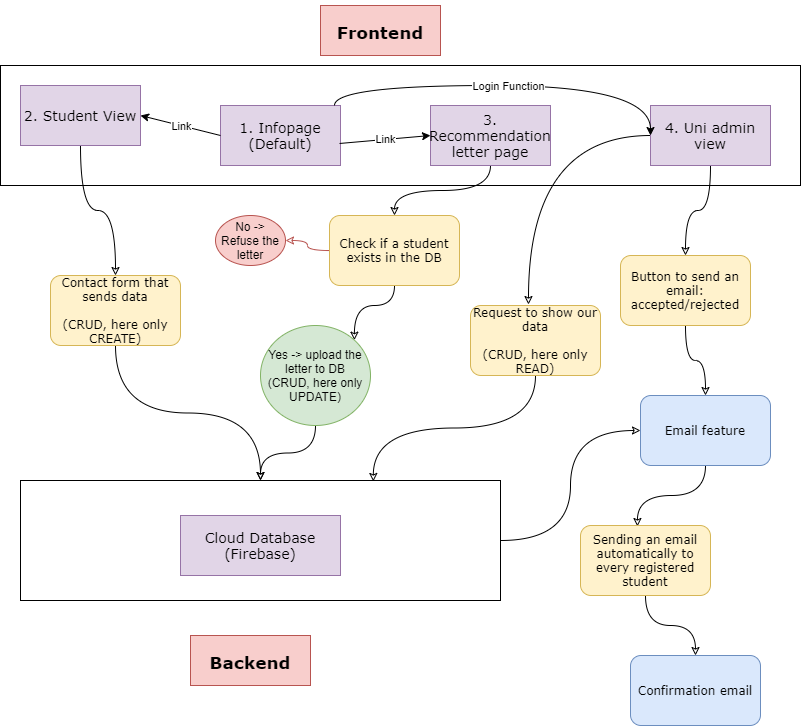

The diagram above was exported from draw.io. Its source (the exported page's mxGraphModel, read from the mxfile embedded in the PNG):
<mxGraphModel dx="1422" dy="762" grid="1" gridSize="10" guides="1" tooltips="1" connect="1" arrows="1" fold="1" page="1" pageScale="1" pageWidth="827" pageHeight="1169" background="none" math="0" shadow="0">
  <root>
    <mxCell id="0" />
    <mxCell id="1" parent="0" />
    <mxCell id="4c7r9AwQxcKQYvz_efVu-1" value="" style="rounded=0;whiteSpace=wrap;html=1;" parent="1" vertex="1">
      <mxGeometry x="20" y="110" width="800" height="120" as="geometry" />
    </mxCell>
    <mxCell id="4c7r9AwQxcKQYvz_efVu-2" value="&lt;font style=&quot;font-size: 14px&quot; face=&quot;Verdana&quot;&gt;1. Infopage (Default)&lt;/font&gt;" style="rounded=0;whiteSpace=wrap;html=1;fillColor=#e1d5e7;strokeColor=#9673a6;" parent="1" vertex="1">
      <mxGeometry x="240" y="150" width="120" height="60" as="geometry" />
    </mxCell>
    <mxCell id="JiWOdnpsjRiu5lOtAEqk-3" style="edgeStyle=orthogonalEdgeStyle;curved=1;rounded=0;orthogonalLoop=1;jettySize=auto;html=1;endArrow=classic;endFill=0;entryX=0.5;entryY=0;entryDx=0;entryDy=0;" parent="1" source="4c7r9AwQxcKQYvz_efVu-3" target="JiWOdnpsjRiu5lOtAEqk-7" edge="1">
      <mxGeometry relative="1" as="geometry">
        <mxPoint x="315" y="300" as="targetPoint" />
      </mxGeometry>
    </mxCell>
    <mxCell id="4c7r9AwQxcKQYvz_efVu-3" value="&lt;font face=&quot;Verdana&quot; style=&quot;font-size: 14px&quot;&gt;2. Student View&lt;/font&gt;" style="rounded=0;whiteSpace=wrap;html=1;fillColor=#e1d5e7;strokeColor=#9673a6;" parent="1" vertex="1">
      <mxGeometry x="40" y="130" width="120" height="60" as="geometry" />
    </mxCell>
    <mxCell id="JiWOdnpsjRiu5lOtAEqk-6" style="edgeStyle=orthogonalEdgeStyle;curved=1;rounded=0;orthogonalLoop=1;jettySize=auto;html=1;entryX=0.446;entryY=-0.014;entryDx=0;entryDy=0;endArrow=classic;endFill=0;entryPerimeter=0;" parent="1" source="4c7r9AwQxcKQYvz_efVu-4" target="JiWOdnpsjRiu5lOtAEqk-9" edge="1">
      <mxGeometry relative="1" as="geometry" />
    </mxCell>
    <mxCell id="JiWOdnpsjRiu5lOtAEqk-17" style="edgeStyle=orthogonalEdgeStyle;curved=1;rounded=0;orthogonalLoop=1;jettySize=auto;html=1;endArrow=classic;endFill=0;entryX=0.5;entryY=0;entryDx=0;entryDy=0;" parent="1" source="4c7r9AwQxcKQYvz_efVu-4" edge="1" target="JiWOdnpsjRiu5lOtAEqk-18">
      <mxGeometry relative="1" as="geometry">
        <mxPoint x="690" y="270" as="targetPoint" />
      </mxGeometry>
    </mxCell>
    <mxCell id="4c7r9AwQxcKQYvz_efVu-4" value="&lt;font style=&quot;font-size: 14px&quot; face=&quot;Verdana&quot;&gt;4. Uni admin view&lt;/font&gt;" style="rounded=0;whiteSpace=wrap;html=1;fillColor=#e1d5e7;strokeColor=#9673a6;" parent="1" vertex="1">
      <mxGeometry x="670" y="150" width="120" height="60" as="geometry" />
    </mxCell>
    <mxCell id="4c7r9AwQxcKQYvz_efVu-5" value="&lt;h1&gt;&lt;font style=&quot;font-size: 17px&quot; face=&quot;Verdana&quot;&gt;Frontend&lt;/font&gt;&lt;/h1&gt;" style="text;html=1;strokeColor=#b85450;fillColor=#f8cecc;align=center;verticalAlign=middle;whiteSpace=wrap;rounded=0;" parent="1" vertex="1">
      <mxGeometry x="340" y="50" width="120" height="50" as="geometry" />
    </mxCell>
    <mxCell id="JiWOdnpsjRiu5lOtAEqk-20" style="edgeStyle=orthogonalEdgeStyle;curved=1;rounded=0;orthogonalLoop=1;jettySize=auto;html=1;entryX=0;entryY=0.5;entryDx=0;entryDy=0;endArrow=classic;endFill=0;" parent="1" source="4c7r9AwQxcKQYvz_efVu-8" target="JiWOdnpsjRiu5lOtAEqk-13" edge="1">
      <mxGeometry relative="1" as="geometry" />
    </mxCell>
    <mxCell id="4c7r9AwQxcKQYvz_efVu-8" value="" style="rounded=0;whiteSpace=wrap;html=1;" parent="1" vertex="1">
      <mxGeometry x="40" y="525" width="480" height="120" as="geometry" />
    </mxCell>
    <mxCell id="4c7r9AwQxcKQYvz_efVu-9" value="&lt;h1&gt;&lt;font style=&quot;font-size: 17px&quot; face=&quot;Verdana&quot;&gt;Backend&lt;/font&gt;&lt;/h1&gt;" style="text;html=1;strokeColor=#b85450;fillColor=#f8cecc;align=center;verticalAlign=middle;whiteSpace=wrap;rounded=0;" parent="1" vertex="1">
      <mxGeometry x="210" y="680" width="120" height="50" as="geometry" />
    </mxCell>
    <mxCell id="4c7r9AwQxcKQYvz_efVu-10" value="&lt;font face=&quot;Verdana&quot; style=&quot;font-size: 14px&quot;&gt;Cloud Database (Firebase)&lt;/font&gt;" style="rounded=0;whiteSpace=wrap;html=1;fillColor=#e1d5e7;strokeColor=#9673a6;" parent="1" vertex="1">
      <mxGeometry x="200" y="560" width="160" height="60" as="geometry" />
    </mxCell>
    <mxCell id="4c7r9AwQxcKQYvz_efVu-20" value="" style="endArrow=classic;html=1;edgeStyle=orthogonalEdgeStyle;entryX=0;entryY=0.5;entryDx=0;entryDy=0;curved=1;" parent="1" source="4c7r9AwQxcKQYvz_efVu-2" target="4c7r9AwQxcKQYvz_efVu-4" edge="1">
      <mxGeometry relative="1" as="geometry">
        <mxPoint x="480" y="180" as="sourcePoint" />
        <mxPoint x="590" y="180" as="targetPoint" />
        <Array as="points">
          <mxPoint x="354" y="130" />
          <mxPoint x="670" y="130" />
        </Array>
      </mxGeometry>
    </mxCell>
    <mxCell id="4c7r9AwQxcKQYvz_efVu-21" value="Login Function" style="edgeLabel;resizable=0;html=1;align=center;verticalAlign=middle;" parent="4c7r9AwQxcKQYvz_efVu-20" connectable="0" vertex="1">
      <mxGeometry relative="1" as="geometry" />
    </mxCell>
    <mxCell id="JiWOdnpsjRiu5lOtAEqk-8" style="edgeStyle=orthogonalEdgeStyle;curved=1;rounded=0;orthogonalLoop=1;jettySize=auto;html=1;endArrow=classic;endFill=0;" parent="1" source="JiWOdnpsjRiu5lOtAEqk-7" target="4c7r9AwQxcKQYvz_efVu-8" edge="1">
      <mxGeometry relative="1" as="geometry" />
    </mxCell>
    <mxCell id="JiWOdnpsjRiu5lOtAEqk-7" value="&lt;font face=&quot;Verdana&quot;&gt;Contact form that sends data&lt;br&gt;&lt;br&gt;(CRUD, here only CREATE)&lt;/font&gt;" style="rounded=1;whiteSpace=wrap;html=1;fillColor=#fff2cc;strokeColor=#d6b656;" parent="1" vertex="1">
      <mxGeometry x="70" y="320" width="130" height="70" as="geometry" />
    </mxCell>
    <mxCell id="JiWOdnpsjRiu5lOtAEqk-10" style="edgeStyle=orthogonalEdgeStyle;curved=1;rounded=0;orthogonalLoop=1;jettySize=auto;html=1;entryX=0.735;entryY=0.008;entryDx=0;entryDy=0;entryPerimeter=0;endArrow=classic;endFill=0;" parent="1" source="JiWOdnpsjRiu5lOtAEqk-9" target="4c7r9AwQxcKQYvz_efVu-8" edge="1">
      <mxGeometry relative="1" as="geometry" />
    </mxCell>
    <mxCell id="JiWOdnpsjRiu5lOtAEqk-9" value="&lt;font face=&quot;Verdana&quot;&gt;Request to show our data&lt;br&gt;&lt;br&gt;(CRUD, here only READ)&lt;/font&gt;" style="rounded=1;whiteSpace=wrap;html=1;fillColor=#fff2cc;strokeColor=#d6b656;" parent="1" vertex="1">
      <mxGeometry x="490" y="350" width="130" height="70" as="geometry" />
    </mxCell>
    <mxCell id="JiWOdnpsjRiu5lOtAEqk-22" style="edgeStyle=orthogonalEdgeStyle;curved=1;rounded=0;orthogonalLoop=1;jettySize=auto;html=1;entryX=0.438;entryY=0.014;entryDx=0;entryDy=0;endArrow=classic;endFill=0;entryPerimeter=0;" parent="1" source="JiWOdnpsjRiu5lOtAEqk-13" target="JiWOdnpsjRiu5lOtAEqk-23" edge="1">
      <mxGeometry relative="1" as="geometry" />
    </mxCell>
    <mxCell id="JiWOdnpsjRiu5lOtAEqk-13" value="&lt;font face=&quot;Verdana&quot;&gt;Email feature&lt;br&gt;&lt;/font&gt;" style="rounded=1;whiteSpace=wrap;html=1;fillColor=#dae8fc;strokeColor=#6c8ebf;" parent="1" vertex="1">
      <mxGeometry x="660" y="440" width="130" height="70" as="geometry" />
    </mxCell>
    <mxCell id="JiWOdnpsjRiu5lOtAEqk-15" value="&lt;font face=&quot;Verdana&quot;&gt;Confirmation email&lt;br&gt;&lt;/font&gt;" style="rounded=1;whiteSpace=wrap;html=1;fillColor=#dae8fc;strokeColor=#6c8ebf;glass=0;shadow=0;sketch=0;" parent="1" vertex="1">
      <mxGeometry x="650" y="700" width="130" height="70" as="geometry" />
    </mxCell>
    <mxCell id="JiWOdnpsjRiu5lOtAEqk-19" style="edgeStyle=orthogonalEdgeStyle;curved=1;rounded=0;orthogonalLoop=1;jettySize=auto;html=1;entryX=0.5;entryY=0;entryDx=0;entryDy=0;endArrow=classic;endFill=0;" parent="1" source="JiWOdnpsjRiu5lOtAEqk-18" target="JiWOdnpsjRiu5lOtAEqk-13" edge="1">
      <mxGeometry relative="1" as="geometry" />
    </mxCell>
    <mxCell id="JiWOdnpsjRiu5lOtAEqk-18" value="&lt;font face=&quot;Verdana&quot;&gt;Button to send an email: accepted/rejected&lt;/font&gt;" style="rounded=1;whiteSpace=wrap;html=1;fillColor=#fff2cc;strokeColor=#d6b656;glass=0;shadow=0;sketch=0;" parent="1" vertex="1">
      <mxGeometry x="640" y="300" width="130" height="70" as="geometry" />
    </mxCell>
    <mxCell id="JiWOdnpsjRiu5lOtAEqk-24" style="edgeStyle=orthogonalEdgeStyle;curved=1;rounded=0;orthogonalLoop=1;jettySize=auto;html=1;entryX=0.5;entryY=0;entryDx=0;entryDy=0;endArrow=classic;endFill=0;" parent="1" source="JiWOdnpsjRiu5lOtAEqk-23" target="JiWOdnpsjRiu5lOtAEqk-15" edge="1">
      <mxGeometry relative="1" as="geometry" />
    </mxCell>
    <mxCell id="JiWOdnpsjRiu5lOtAEqk-23" value="&lt;font face=&quot;Verdana&quot;&gt;Sending an email automatically to every registered student&lt;/font&gt;" style="rounded=1;whiteSpace=wrap;html=1;fillColor=#fff2cc;strokeColor=#d6b656;glass=0;shadow=0;sketch=0;" parent="1" vertex="1">
      <mxGeometry x="600" y="570" width="130" height="70" as="geometry" />
    </mxCell>
    <mxCell id="sKFY9tTcYHcEGO5T9b6c-4" style="edgeStyle=orthogonalEdgeStyle;rounded=0;orthogonalLoop=1;jettySize=auto;html=1;endArrow=classic;endFill=0;curved=1;" edge="1" parent="1" source="sKFY9tTcYHcEGO5T9b6c-1" target="sKFY9tTcYHcEGO5T9b6c-3">
      <mxGeometry relative="1" as="geometry" />
    </mxCell>
    <mxCell id="sKFY9tTcYHcEGO5T9b6c-1" value="&lt;font style=&quot;font-size: 14px&quot; face=&quot;Verdana&quot;&gt;3. Recommendation letter page&lt;/font&gt;" style="rounded=0;whiteSpace=wrap;html=1;fillColor=#e1d5e7;strokeColor=#9673a6;" vertex="1" parent="1">
      <mxGeometry x="450" y="150" width="120" height="60" as="geometry" />
    </mxCell>
    <mxCell id="sKFY9tTcYHcEGO5T9b6c-5" style="edgeStyle=orthogonalEdgeStyle;curved=1;rounded=0;orthogonalLoop=1;jettySize=auto;html=1;endArrow=classic;endFill=0;fillColor=#f8cecc;strokeColor=#b85450;" edge="1" parent="1" source="sKFY9tTcYHcEGO5T9b6c-3" target="sKFY9tTcYHcEGO5T9b6c-7">
      <mxGeometry relative="1" as="geometry">
        <mxPoint x="290" y="370" as="targetPoint" />
      </mxGeometry>
    </mxCell>
    <mxCell id="sKFY9tTcYHcEGO5T9b6c-6" style="edgeStyle=orthogonalEdgeStyle;curved=1;rounded=0;orthogonalLoop=1;jettySize=auto;html=1;entryX=1;entryY=0;entryDx=0;entryDy=0;endArrow=classic;endFill=0;" edge="1" parent="1" source="sKFY9tTcYHcEGO5T9b6c-3" target="sKFY9tTcYHcEGO5T9b6c-8">
      <mxGeometry relative="1" as="geometry" />
    </mxCell>
    <mxCell id="sKFY9tTcYHcEGO5T9b6c-3" value="&lt;font face=&quot;Verdana&quot;&gt;Check if a student exists in the DB&lt;/font&gt;" style="rounded=1;whiteSpace=wrap;html=1;fillColor=#fff2cc;strokeColor=#d6b656;" vertex="1" parent="1">
      <mxGeometry x="349" y="260" width="130" height="70" as="geometry" />
    </mxCell>
    <mxCell id="sKFY9tTcYHcEGO5T9b6c-7" value="No -&amp;gt; Refuse the letter" style="ellipse;whiteSpace=wrap;html=1;fillColor=#f8cecc;strokeColor=#b85450;" vertex="1" parent="1">
      <mxGeometry x="235" y="260" width="70" height="50" as="geometry" />
    </mxCell>
    <mxCell id="sKFY9tTcYHcEGO5T9b6c-9" style="edgeStyle=orthogonalEdgeStyle;curved=1;rounded=0;orthogonalLoop=1;jettySize=auto;html=1;endArrow=classic;endFill=0;" edge="1" parent="1" source="sKFY9tTcYHcEGO5T9b6c-8" target="4c7r9AwQxcKQYvz_efVu-8">
      <mxGeometry relative="1" as="geometry" />
    </mxCell>
    <mxCell id="sKFY9tTcYHcEGO5T9b6c-8" value="Yes -&amp;gt; upload the letter to DB&lt;br&gt;(CRUD, here only UPDATE)" style="ellipse;whiteSpace=wrap;html=1;fillColor=#d5e8d4;strokeColor=#82b366;" vertex="1" parent="1">
      <mxGeometry x="280" y="370" width="110" height="100" as="geometry" />
    </mxCell>
    <mxCell id="sKFY9tTcYHcEGO5T9b6c-13" value="" style="endArrow=classic;html=1;entryX=1;entryY=0.5;entryDx=0;entryDy=0;exitX=0;exitY=0.5;exitDx=0;exitDy=0;" edge="1" parent="1" source="4c7r9AwQxcKQYvz_efVu-2" target="4c7r9AwQxcKQYvz_efVu-3">
      <mxGeometry relative="1" as="geometry">
        <mxPoint x="245" y="220.25" as="sourcePoint" />
        <mxPoint x="274" y="139.75" as="targetPoint" />
      </mxGeometry>
    </mxCell>
    <mxCell id="sKFY9tTcYHcEGO5T9b6c-14" value="Link" style="edgeLabel;resizable=0;html=1;align=center;verticalAlign=middle;" connectable="0" vertex="1" parent="sKFY9tTcYHcEGO5T9b6c-13">
      <mxGeometry relative="1" as="geometry" />
    </mxCell>
    <mxCell id="sKFY9tTcYHcEGO5T9b6c-18" value="" style="endArrow=classic;html=1;exitX=0.992;exitY=0.633;exitDx=0;exitDy=0;exitPerimeter=0;entryX=0;entryY=0.5;entryDx=0;entryDy=0;" edge="1" parent="1" source="4c7r9AwQxcKQYvz_efVu-2" target="sKFY9tTcYHcEGO5T9b6c-1">
      <mxGeometry relative="1" as="geometry">
        <mxPoint x="462" y="179.5" as="sourcePoint" />
        <mxPoint x="430" y="240" as="targetPoint" />
      </mxGeometry>
    </mxCell>
    <mxCell id="sKFY9tTcYHcEGO5T9b6c-19" value="Link" style="edgeLabel;resizable=0;html=1;align=center;verticalAlign=middle;" connectable="0" vertex="1" parent="sKFY9tTcYHcEGO5T9b6c-18">
      <mxGeometry relative="1" as="geometry" />
    </mxCell>
  </root>
</mxGraphModel>